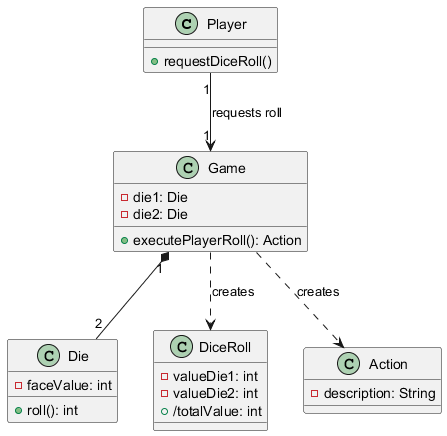

The diagram above was rendered by PlantUML. Its source (embedded in the PNG):
@startuml

class Player {
  + requestDiceRoll()
}

class Game {
  - die1: Die
  - die2: Die
  + executePlayerRoll(): Action
}

class Die {
  - faceValue: int
  + roll(): int
}

class DiceRoll {
  - valueDie1: int
  - valueDie2: int
  + /totalValue: int
}

class Action {
  - description: String
}

Player "1" --> "1" Game : requests roll
Game "1" *-- "2" Die
Game ..> DiceRoll : creates
Game ..> Action : creates

@enduml